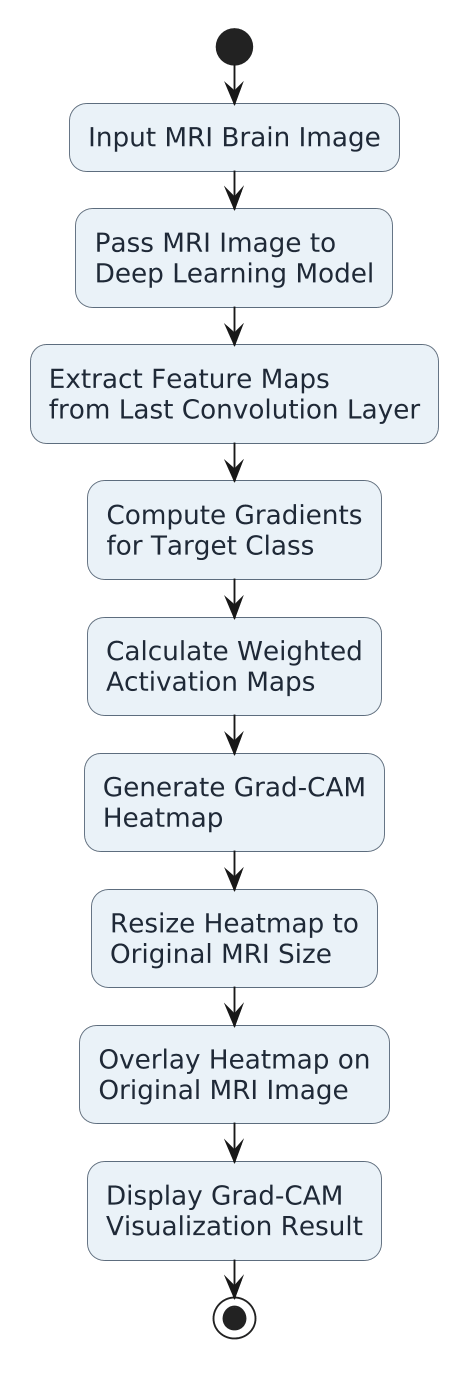

The diagram above was rendered by PlantUML. Its source (embedded in the PNG):
@startuml
skinparam backgroundColor white
skinparam shadowing false
skinparam dpi 180
skinparam roundcorner 18

skinparam activity {
    FontSize 14
    FontColor #1F2937
    BorderColor #5D6D7E
    BackgroundColor #EAF2F8
    DiamondBackgroundColor #FCF3CF
    DiamondBorderColor #B7950B
}

start

:Input MRI Brain Image;

:Pass MRI Image to
Deep Learning Model;

:Extract Feature Maps
from Last Convolution Layer;

:Compute Gradients
for Target Class;

:Calculate Weighted
Activation Maps;

:Generate Grad-CAM
Heatmap;

:Resize Heatmap to
Original MRI Size;

:Overlay Heatmap on
Original MRI Image;

:Display Grad-CAM
Visualization Result;

stop
@enduml